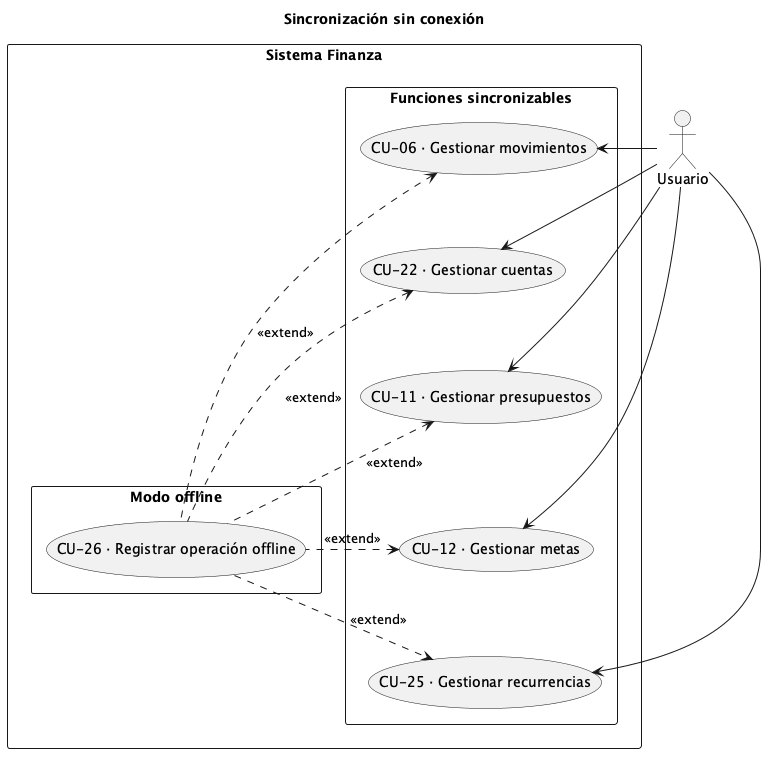

The diagram above was rendered by PlantUML. Its source (embedded in the PNG):
@startuml
hide stereotype

title Sincronización sin conexión
top to bottom direction

rectangle "Sistema Finanza" as Sistema <<Sistema>> {
  rectangle "Funciones sincronizables" as Funciones <<Grupo>> {
    usecase "CU-06 · Gestionar movimientos" as CU06
    usecase "CU-22 · Gestionar cuentas" as CU22
    usecase "CU-11 · Gestionar presupuestos" as CU11
    usecase "CU-12 · Gestionar metas" as CU12
    usecase "CU-25 · Gestionar recurrencias" as CU25

    CU06 -[hidden]down- CU22
    CU22 -[hidden]down- CU11
    CU11 -[hidden]down- CU12
  }

  rectangle "Modo offline" as Offline <<Grupo>> {
    usecase "CU-26 · Registrar operación offline" as CU26

    CU26 .down.> CU25 : <<extend>>
  }

  CU26 .up.> CU06 : <<extend>>
  CU26 .up.> CU22 : <<extend>>
  CU26 .up.> CU11 : <<extend>>
  CU26 .up.> CU12 : <<extend>>
  CU12 -[hidden]down- CU25
}

actor Usuario

Usuario -> CU11
Usuario -> CU12
Usuario -> CU06
Usuario -> CU22
Usuario -> CU25
@enduml